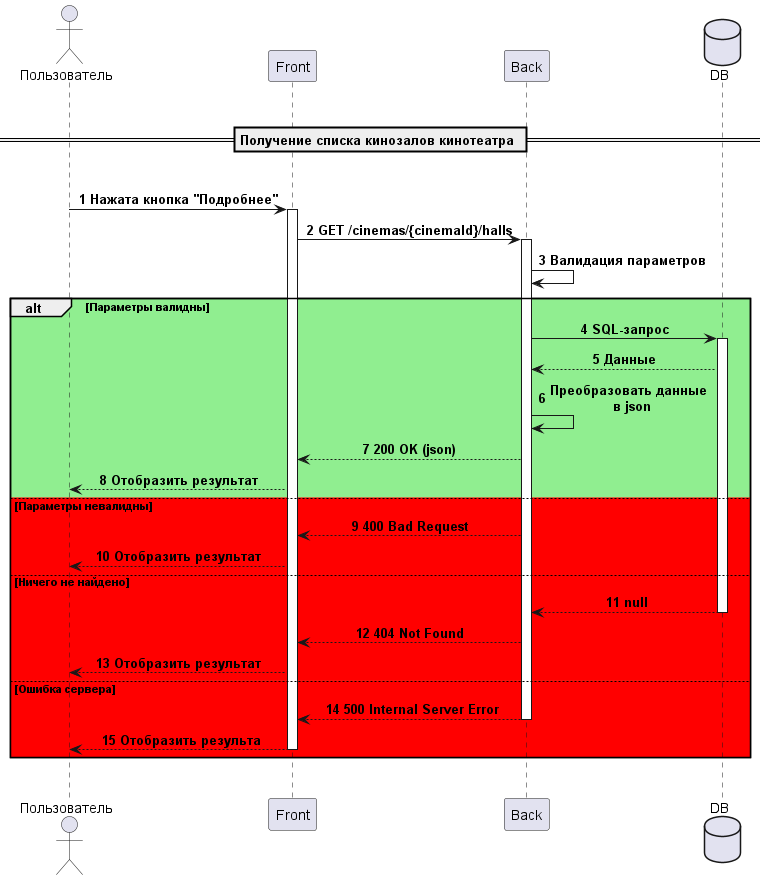

The diagram above was rendered by PlantUML. Its source (embedded in the PNG):
@startuml

actor Пользователь as u 
participant Front as f 
participant Back as b 
database DB as db 
|||
skinparam SequenceMessageAlignment center
autonumber 
== Получение списка кинозалов кинотеатра ==
|||

u -> f ++ : **Нажата кнопка "Подробнее"**
f -> b ++ : **GET /cinemas/{cinemaId}/halls**
b -> b : **Валидация параметров**
alt #LightGreen Параметры валидны
    b -> db ++ : **SQL-запрос**
    db --> b : **Данные**
    b -> b : **Преобразовать данные** \n **в json**
    b --> f : **200 OK (json)**
    f --> u : **Отобразить результат**
else #Red Параметры невалидны 
    b --> f : **400 Bad Request**
    f --> u : **Отобразить результат**
else #Red Ничего не найдено
    db --> b -- : **null**
    b --> f : **404 Not Found**
    f --> u : **Отобразить результат**
else #Red Ошибка сервера
    b --> f -- : **500 Internal Server Error**
    f --> u  -- : **Отобразить результа**
end
|||
@enduml